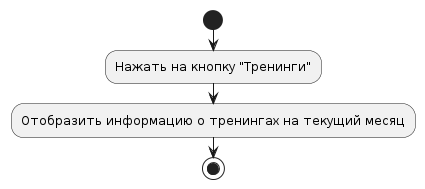

The diagram above was rendered by PlantUML. Its source (embedded in the PNG):
@startuml
start
:Нажать на кнопку "Тренинги";
:Отобразить информацию о тренингах на текущий месяц;
stop
@enduml